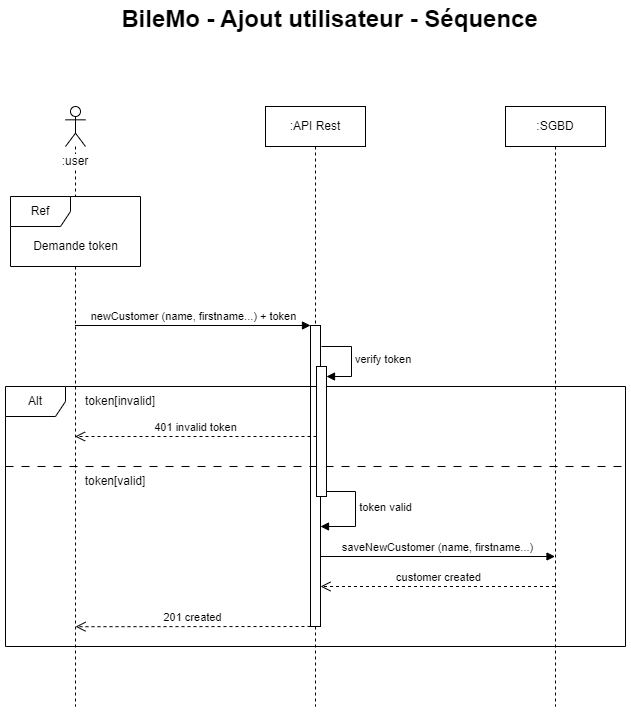

The diagram above was exported from draw.io. Its source (the exported page's mxGraphModel, read from the mxfile embedded in the PNG):
<mxGraphModel dx="938" dy="640" grid="1" gridSize="10" guides="1" tooltips="1" connect="1" arrows="1" fold="1" page="1" pageScale="1" pageWidth="827" pageHeight="1169" math="0" shadow="0">
  <root>
    <mxCell id="0" />
    <mxCell id="1" parent="0" />
    <mxCell id="SE-RaJqr_MMy9Ag59biq-1" value="&lt;font style=&quot;font-size: 24px;&quot;&gt;BileMo - Ajout utilisateur&amp;nbsp;&lt;/font&gt;&lt;font style=&quot;font-size: 24px;&quot;&gt;- Séquence&lt;/font&gt;" style="text;align=center;fontStyle=1;verticalAlign=middle;spacingLeft=3;spacingRight=3;strokeColor=none;rotatable=0;points=[[0,0.5],[1,0.5]];portConstraint=eastwest;html=1;" parent="1" vertex="1">
      <mxGeometry x="374" y="60" width="80" height="26" as="geometry" />
    </mxCell>
    <mxCell id="74frFw75Sa3a1ogVy4Wn-2" value=":SGBD" style="shape=umlLifeline;perimeter=lifelinePerimeter;whiteSpace=wrap;html=1;container=1;dropTarget=0;collapsible=0;recursiveResize=0;outlineConnect=0;portConstraint=eastwest;newEdgeStyle={&quot;curved&quot;:0,&quot;rounded&quot;:0};" parent="1" vertex="1">
      <mxGeometry x="590" y="160" width="100" height="600" as="geometry" />
    </mxCell>
    <mxCell id="74frFw75Sa3a1ogVy4Wn-3" value=":API Rest" style="shape=umlLifeline;perimeter=lifelinePerimeter;whiteSpace=wrap;html=1;container=1;dropTarget=0;collapsible=0;recursiveResize=0;outlineConnect=0;portConstraint=eastwest;newEdgeStyle={&quot;curved&quot;:0,&quot;rounded&quot;:0};" parent="1" vertex="1">
      <mxGeometry x="350" y="160" width="100" height="600" as="geometry" />
    </mxCell>
    <mxCell id="74frFw75Sa3a1ogVy4Wn-4" value="" style="html=1;points=[[0,0,0,0,5],[0,1,0,0,-5],[1,0,0,0,5],[1,1,0,0,-5]];perimeter=orthogonalPerimeter;outlineConnect=0;targetShapes=umlLifeline;portConstraint=eastwest;newEdgeStyle={&quot;curved&quot;:0,&quot;rounded&quot;:0};" parent="74frFw75Sa3a1ogVy4Wn-3" vertex="1">
      <mxGeometry x="45" y="219" width="10" height="301" as="geometry" />
    </mxCell>
    <mxCell id="74frFw75Sa3a1ogVy4Wn-5" value="" style="shape=umlLifeline;perimeter=lifelinePerimeter;whiteSpace=wrap;html=1;container=1;dropTarget=0;collapsible=0;recursiveResize=0;outlineConnect=0;portConstraint=eastwest;newEdgeStyle={&quot;curved&quot;:0,&quot;rounded&quot;:0};participant=umlActor;" parent="1" vertex="1">
      <mxGeometry x="150" y="160" width="20" height="600" as="geometry" />
    </mxCell>
    <mxCell id="74frFw75Sa3a1ogVy4Wn-6" value=":user" style="text;html=1;strokeColor=none;fillColor=none;align=center;verticalAlign=middle;whiteSpace=wrap;rounded=0;labelBackgroundColor=#FFFFFF;" parent="1" vertex="1">
      <mxGeometry x="130" y="200" width="60" height="30" as="geometry" />
    </mxCell>
    <mxCell id="74frFw75Sa3a1ogVy4Wn-7" value="newCustomer (name, firstname...) + token" style="html=1;verticalAlign=bottom;endArrow=block;curved=0;rounded=0;" parent="1" target="74frFw75Sa3a1ogVy4Wn-4" edge="1">
      <mxGeometry width="80" relative="1" as="geometry">
        <mxPoint x="159.5" y="379" as="sourcePoint" />
        <mxPoint x="380" y="379" as="targetPoint" />
      </mxGeometry>
    </mxCell>
    <mxCell id="74frFw75Sa3a1ogVy4Wn-8" value="Alt" style="shape=umlFrame;whiteSpace=wrap;html=1;pointerEvents=0;" parent="1" vertex="1">
      <mxGeometry x="90" y="440" width="620" height="260" as="geometry" />
    </mxCell>
    <mxCell id="74frFw75Sa3a1ogVy4Wn-9" value="token[invalid]" style="text;html=1;strokeColor=none;fillColor=none;align=center;verticalAlign=middle;whiteSpace=wrap;rounded=0;" parent="1" vertex="1">
      <mxGeometry x="160" y="440" width="90" height="30" as="geometry" />
    </mxCell>
    <mxCell id="74frFw75Sa3a1ogVy4Wn-10" value="token[valid]" style="text;html=1;strokeColor=none;fillColor=none;align=center;verticalAlign=middle;whiteSpace=wrap;rounded=0;" parent="1" vertex="1">
      <mxGeometry x="160" y="520" width="80" height="30" as="geometry" />
    </mxCell>
    <mxCell id="74frFw75Sa3a1ogVy4Wn-12" value="401 invalid token" style="html=1;verticalAlign=bottom;endArrow=open;dashed=1;endSize=8;curved=0;rounded=0;" parent="1" edge="1">
      <mxGeometry relative="1" as="geometry">
        <mxPoint x="401" y="490" as="sourcePoint" />
        <mxPoint x="159.5" y="490" as="targetPoint" />
        <mxPoint as="offset" />
      </mxGeometry>
    </mxCell>
    <mxCell id="74frFw75Sa3a1ogVy4Wn-13" value="" style="line;strokeWidth=1;fillColor=none;align=left;verticalAlign=middle;spacingTop=-1;spacingLeft=3;spacingRight=3;rotatable=0;labelPosition=right;points=[];portConstraint=eastwest;strokeColor=inherit;dashed=1;dashPattern=8 8;" parent="1" vertex="1">
      <mxGeometry x="90" y="516" width="620" height="8" as="geometry" />
    </mxCell>
    <mxCell id="74frFw75Sa3a1ogVy4Wn-15" value="" style="html=1;points=[[0,0,0,0,5],[0,1,0,0,-5],[1,0,0,0,5],[1,1,0,0,-5]];perimeter=orthogonalPerimeter;outlineConnect=0;targetShapes=umlLifeline;portConstraint=eastwest;newEdgeStyle={&quot;curved&quot;:0,&quot;rounded&quot;:0};" parent="1" vertex="1">
      <mxGeometry x="401" y="420" width="10" height="130" as="geometry" />
    </mxCell>
    <mxCell id="74frFw75Sa3a1ogVy4Wn-16" value="verify token" style="html=1;align=left;spacingLeft=2;endArrow=block;rounded=0;edgeStyle=orthogonalEdgeStyle;curved=0;rounded=0;" parent="1" target="74frFw75Sa3a1ogVy4Wn-15" edge="1">
      <mxGeometry relative="1" as="geometry">
        <mxPoint x="406" y="400" as="sourcePoint" />
        <Array as="points">
          <mxPoint x="436" y="430" />
        </Array>
      </mxGeometry>
    </mxCell>
    <mxCell id="74frFw75Sa3a1ogVy4Wn-17" value="customer created" style="html=1;verticalAlign=bottom;endArrow=open;dashed=1;endSize=8;curved=0;rounded=0;" parent="1" edge="1">
      <mxGeometry relative="1" as="geometry">
        <mxPoint x="639.5" y="640" as="sourcePoint" />
        <mxPoint x="405" y="640" as="targetPoint" />
      </mxGeometry>
    </mxCell>
    <mxCell id="74frFw75Sa3a1ogVy4Wn-18" value="201 created" style="html=1;verticalAlign=bottom;endArrow=open;dashed=1;endSize=8;curved=0;rounded=0;entryX=0.5;entryY=0.867;entryDx=0;entryDy=0;entryPerimeter=0;" parent="1" source="74frFw75Sa3a1ogVy4Wn-4" target="74frFw75Sa3a1ogVy4Wn-5" edge="1">
      <mxGeometry relative="1" as="geometry">
        <mxPoint x="371" y="680" as="sourcePoint" />
        <mxPoint x="170.5" y="680" as="targetPoint" />
      </mxGeometry>
    </mxCell>
    <mxCell id="74frFw75Sa3a1ogVy4Wn-19" value="Ref" style="shape=umlFrame;whiteSpace=wrap;html=1;pointerEvents=0;fillColor=#FFFFFF;fillStyle=solid;swimlaneFillColor=default;" parent="1" vertex="1">
      <mxGeometry x="95" y="250" width="130" height="70" as="geometry" />
    </mxCell>
    <mxCell id="74frFw75Sa3a1ogVy4Wn-20" value="Demande token" style="text;html=1;align=center;verticalAlign=middle;resizable=0;points=[];autosize=1;strokeColor=none;fillColor=none;labelBackgroundColor=#FFFFFF;" parent="1" vertex="1">
      <mxGeometry x="105" y="285" width="110" height="30" as="geometry" />
    </mxCell>
    <mxCell id="74frFw75Sa3a1ogVy4Wn-21" value="token valid" style="html=1;verticalAlign=bottom;endArrow=block;rounded=0;edgeStyle=orthogonalEdgeStyle;exitX=1;exitY=1;exitDx=0;exitDy=-5;exitPerimeter=0;" parent="1" source="74frFw75Sa3a1ogVy4Wn-15" target="74frFw75Sa3a1ogVy4Wn-4" edge="1">
      <mxGeometry x="0.0909" y="30" width="80" relative="1" as="geometry">
        <mxPoint x="420" y="560" as="sourcePoint" />
        <mxPoint x="500" y="560" as="targetPoint" />
        <Array as="points">
          <mxPoint x="440" y="545" />
          <mxPoint x="440" y="580" />
        </Array>
        <mxPoint as="offset" />
      </mxGeometry>
    </mxCell>
    <mxCell id="74frFw75Sa3a1ogVy4Wn-22" value="saveNewCustomer (name, firstname...)" style="html=1;verticalAlign=bottom;endArrow=block;curved=0;rounded=0;" parent="1" edge="1">
      <mxGeometry width="80" relative="1" as="geometry">
        <mxPoint x="405" y="610" as="sourcePoint" />
        <mxPoint x="639.5" y="610" as="targetPoint" />
      </mxGeometry>
    </mxCell>
  </root>
</mxGraphModel>